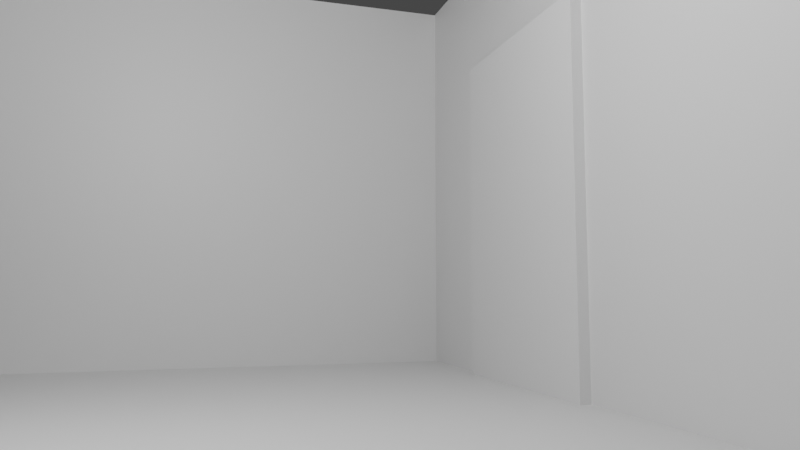 # Source: 20_minutes.blend  (saved by Blender 3.6.11; exported with 4.5.12 LTS)
import bpy
from mathutils import Matrix  # noqa: F401  (used for matrix-valued properties, if any)

bpy.ops.wm.read_factory_settings(use_empty=True)
scene = bpy.context.scene
scene.name = 'Scene'

# ---- collections
col_collection = bpy.data.collections.new('Collection'); scene.collection.children.link(col_collection)

# ---- materials (node trees are filled in below, after node groups)
mat_material = bpy.data.materials.new('Material')
mat_material.alpha_threshold = 0.0
mat_material.use_transparent_shadow = False
mat_material.roughness = 0.5
mat_material.line_color = (0.0, 0.0, 0.0, 1.0)
mat_black = bpy.data.materials.new('Black')
mat_black.use_transparent_shadow = False
mat_material_001 = bpy.data.materials.new('Material.001')
mat_material_001.use_transparent_shadow = False

# ---- material node trees
mat_material.use_nodes = True; mat_material.node_tree.nodes.clear()
_N = mat_material.node_tree.nodes; _L = mat_material.node_tree.links
n0 = _N.new('ShaderNodeOutputMaterial'); n0.name = 'Material Output'; n0.location = (300, 300)
n1 = _N.new('ShaderNodeBsdfPrincipled'); n1.name = 'Principled BSDF'; n1.location = (10, 300)
n1.distribution = 'GGX'
n1.subsurface_method = 'RANDOM_WALK_SKIN'
n1.inputs[3].default_value = 1.45
n1.inputs[27].default_value = (0.0, 0.0, 0.0, 1.0)
n1.inputs[28].default_value = 1.0
_L.new(n1.outputs[0], n0.inputs[0])
n0.is_active_output = True
mat_material_001.use_nodes = True; mat_material_001.node_tree.nodes.clear()
_N = mat_material_001.node_tree.nodes; _L = mat_material_001.node_tree.links
n0 = _N.new('ShaderNodeBsdfPrincipled'); n0.name = 'Principled BSDF'; n0.location = (10, 300)
n0.distribution = 'GGX'
n0.subsurface_method = 'RANDOM_WALK_SKIN'
n0.inputs[3].default_value = 1.45
n0.inputs[27].default_value = (0.0, 0.0, 0.0, 1.0)
n0.inputs[28].default_value = 1.0
n1 = _N.new('ShaderNodeOutputMaterial'); n1.name = 'Material Output'; n1.location = (300, 300)
_L.new(n0.outputs[0], n1.inputs[0])
n1.is_active_output = True

# ---- world
world_world = bpy.data.worlds.new('World'); scene.world = world_world
world_world.use_nodes = True; world_world.node_tree.nodes.clear()
_N = world_world.node_tree.nodes; _L = world_world.node_tree.links
n0 = _N.new('ShaderNodeOutputWorld'); n0.name = 'World Output'; n0.location = (300, 300)
n1 = _N.new('ShaderNodeBackground'); n1.name = 'Background'; n1.location = (10, 300)
n1.inputs[0].default_value = (0.05088, 0.05088, 0.05088, 1.0)
_L.new(n1.outputs[0], n0.inputs[0])
n0.is_active_output = True
world_world.color = (0.05088, 0.05088, 0.05088)
world_world.use_sun_shadow = False
world_world.sun_shadow_jitter_overblur = 0.0

# ---- cameras
cam_camera = bpy.data.cameras.new('Camera')
cam_camera.clip_end = 100.0
cam_camera.lens = 31.0
cam_camera.ortho_scale = 7.314

# ---- lights
light_light = bpy.data.lights.new('Light', 'POINT')
light_light.transmission_factor = 0.0
light_light.energy = 1000.0
light_light.shadow_soft_size = 0.1
light_light.shadow_maximum_resolution = 0.006
light_light.use_absolute_resolution = True

# ---- meshes
me_cube = bpy.data.meshes.new('Cube')
me_cube.from_pydata([(1.0, 1.0, 1.0), (1.0, 1.0, -1.0), (1.0, -1.0, 1.0), (1.0, -1.0, -1.0), (-1.0, 1.0, 1.0), (-1.0, 1.0, -1.0), (-1.0, -1.0, 1.0), (-1.0, -1.0, -1.0), (-1.107, 1.079, -1.0), (-1.107, -0.9207, -1.0), (0.8933, 1.079, -1.0), (0.8933, 1.079, 1.0), (-1.107, -0.9207, 1.0), (-1.107, 1.079, 1.0), (-1.0, -1.0, 27.71), (-1.0, 1.0, 27.71), (1.0, 1.0, 27.71), (-1.107, -0.9207, 27.71), (-1.107, 1.079, 27.71), (0.8933, 1.079, 27.71)], [], [(0, 4, 6, 2), (3, 2, 6, 7), (4, 0, 16, 15), (5, 1, 3, 7), (1, 0, 2, 3), (1, 5, 8, 10), (9, 12, 13, 8), (8, 13, 11, 10), (0, 1, 10, 11), (5, 7, 9, 8), (12, 6, 14, 17), (7, 6, 12, 9), (15, 16, 19, 18), (14, 15, 18, 17), (13, 12, 17, 18), (0, 11, 19, 16), (6, 4, 15, 14), (11, 13, 18, 19)])
_uv = me_cube.uv_layers.new(name='UVMap')
_uv.uv.foreach_set('vector', [0.625, 0.5, 0.875, 0.5, 0.875, 0.75, 0.625, 0.75, 0.375, 0.75, 0.625, 0.75, 0.625, 1.0, 0.375, 1.0, 0.875, 0.5, 0.625, 0.5, 0.625, 0.5, 0.875, 0.5, 0.125, 0.5, 0.375, 0.5, 0.375, 0.75, 0.125, 0.75, 0.375, 0.5, 0.625, 0.5, 0.625, 0.75, 0.375, 0.75, 0.375, 0.5, 0.125, 0.5, 0.125, 0.5, 0.375, 0.5, 0.375, 0.0, 0.625, 0.0, 0.625, 0.25, 0.375, 0.25, 0.375, 0.25, 0.625, 0.25, 0.625, 0.5, 0.375, 0.5, 0.625, 0.5, 0.375, 0.5, 0.375, 0.5, 0.625, 0.5, 0.125, 0.5, 0.125, 0.75, 0.125, 0.75, 0.125, 0.5, 0.625, 1.0, 0.625, 1.0, 0.625, 1.0, 0.625, 1.0, 0.375, 1.0, 0.625, 1.0, 0.625, 1.0, 0.375, 1.0, 0.875, 0.5, 0.625, 0.5, 0.625, 0.5, 0.875, 0.5, 0.875, 0.75, 0.875, 0.5, 0.875, 0.5, 0.875, 0.75, 0.625, 0.25, 0.625, 0.0, 0.625, 0.0, 0.625, 0.25, 0.625, 0.5, 0.625, 0.5, 0.625, 0.5, 0.625, 0.5, 0.875, 0.75, 0.875, 0.5, 0.875, 0.5, 0.875, 0.75, 0.625, 0.5, 0.625, 0.25, 0.625, 0.25, 0.625, 0.5])
me_cube.materials.append(mat_material)
me_cube.use_mirror_vertex_groups = False
me_cube.update()
me_cube_001 = bpy.data.meshes.new('Cube.001')
me_cube_001.from_pydata([(-1.0, -1.0, -1.0), (-1.0, -1.0, 0.6739), (-1.0, 1.0, -1.0), (-1.0, 1.0, 0.6739), (1.0, -1.0, -1.0), (1.0, -1.0, 0.6739), (1.0, 1.0, -1.0), (1.0, 1.0, 0.6739)], [], [(0, 1, 3, 2), (2, 3, 7, 6), (6, 7, 5, 4), (4, 5, 1, 0), (2, 6, 4, 0), (7, 3, 1, 5)])
_uv = me_cube_001.uv_layers.new(name='UVMap')
_uv.uv.foreach_set('vector', [0.375, 0.0, 0.625, 0.0, 0.625, 0.25, 0.375, 0.25, 0.375, 0.25, 0.625, 0.25, 0.625, 0.5, 0.375, 0.5, 0.375, 0.5, 0.625, 0.5, 0.625, 0.75, 0.375, 0.75, 0.375, 0.75, 0.625, 0.75, 0.625, 1.0, 0.375, 1.0, 0.125, 0.5, 0.375, 0.5, 0.375, 0.75, 0.125, 0.75, 0.625, 0.5, 0.875, 0.5, 0.875, 0.75, 0.625, 0.75])
me_cube_001.update()

# ---- objects
ob_cube = bpy.data.objects.new('Cube', me_cube)
ob_light = bpy.data.objects.new('Light', light_light)
ob_camera = bpy.data.objects.new('Camera', cam_camera)
ob_cube_001 = bpy.data.objects.new('Cube.001', me_cube_001)
ob_gpencil = bpy.data.objects.new('GPencil', None)

# ---- transforms, parenting, visibility, modifiers, constraints
ob_cube.location = (1.64, 2.114, 0.0)
ob_cube.scale = (5.291, 3.526, 0.25)
ob_cube.delta_scale = (1.0, 1.16, 1.0)
ob_cube.lock_rotations_4d = False
ob_cube.empty_display_type = 'ARROWS'
ob_cube.lineart.crease_threshold = 0.0
_m = ob_cube.modifiers.new('Boolean', 'BOOLEAN')
_m.object = ob_cube_001
ob_light.location = (4.076, 1.005, 5.904)
ob_light.rotation_euler = (0.6503, 0.05522, 1.866)
ob_light.lock_rotations_4d = False
ob_light.empty_display_type = 'ARROWS'
ob_light.color = (0.0, 0.0, 0.0, 0.0)
ob_light.lineart.crease_threshold = 0.0
ob_camera.location = (8.627, 1.778, 1.531)
ob_camera.rotation_euler = (1.668, 1.333e-05, 1.277)
ob_camera.lock_rotations_4d = False
ob_camera.empty_display_type = 'ARROWS'
ob_camera.color = (0.0, 0.0, 0.0, 0.0)
ob_camera.display_type = 'WIRE'
ob_camera.lineart.crease_threshold = 0.0
ob_cube_001.location = (0.0, 7.058, 3.169)
ob_cube_001.scale = (1.563, 1.0, 2.946)
ob_gpencil.parent = ob_camera
ob_gpencil.matrix_parent_inverse = Matrix(((0.263, 0.9648, -1.404e-05, -4.063), (0.06665, -0.01816, 0.9976, -2.565), (0.9625, -0.2624, -0.06908, -13.38), (-0.0, 0.0, -0.0, 1.0)))
ob_gpencil.location = (12.63, 0.7816, 1.751)
ob_gpencil.scale = (1.797, 1.797, 1.797)
ob_gpencil.empty_image_offset = (0.0, 0.0)
ob_gpencil.color = (0.0, 0.0, 0.0, 1.0)
ob_gpencil.use_grease_pencil_lights = True

# ---- collection membership
col_collection.objects.link(ob_cube)
col_collection.objects.link(ob_light)
col_collection.objects.link(ob_camera)
col_collection.objects.link(ob_cube_001)
col_collection.objects.link(ob_gpencil)

# ---- scene / render settings (as saved in the file)
scene.camera = ob_camera
scene.frame_start = 1; scene.frame_end = 250; scene.frame_set(2)
scene.render.engine = 'BLENDER_EEVEE_NEXT'
scene.cycles.sampling_pattern = 'TABULATED_SOBOL'
scene.view_settings.view_transform = 'Filmic'
bpy.context.view_layer.update()
